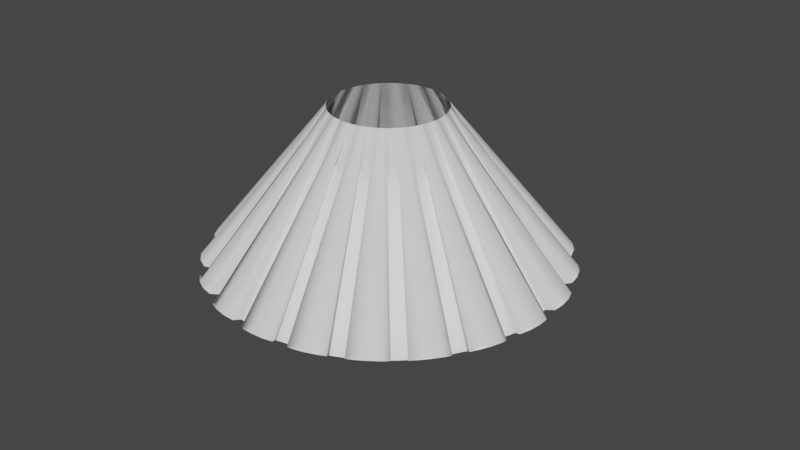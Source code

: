 # Source: Skirt.blend  (saved by Blender 3.6.11; exported with 4.5.12 LTS)
import bpy
from mathutils import Matrix  # noqa: F401  (used for matrix-valued properties, if any)

bpy.ops.wm.read_factory_settings(use_empty=True)
scene = bpy.context.scene
scene.name = 'Scene'

# ---- collections
col_skirt_array = bpy.data.collections.new('Skirt-Array'); scene.collection.children.link(col_skirt_array)

# ---- world
world_world = bpy.data.worlds.new('World'); scene.world = world_world
world_world.use_nodes = True; world_world.node_tree.nodes.clear()
_N = world_world.node_tree.nodes; _L = world_world.node_tree.links
n0 = _N.new('ShaderNodeOutputWorld'); n0.name = 'World Output'; n0.location = (300, 300)
n1 = _N.new('ShaderNodeBackground'); n1.name = 'Background'; n1.location = (10, 300)
n1.inputs[0].default_value = (0.05088, 0.05088, 0.05088, 1.0)
_L.new(n1.outputs[0], n0.inputs[0])
n0.is_active_output = True
world_world.color = (0.05088, 0.05088, 0.05088)
world_world.use_sun_shadow = False
world_world.sun_shadow_jitter_overblur = 0.0

# ---- meshes
me_plane = bpy.data.meshes.new('Plane')
me_plane.from_pydata([(0.457, 0.0, 2.829), (0.1873, 1.237e-07, -2.829), (1.907e-06, 0.0, 2.829), (2.482e-08, -0.6036, -2.83), (0.3365, -0.425, -2.83), (0.2285, 0.0, 2.829), (0.457, 0.2019, -2.829), (0.3222, 0.1677, -2.829), (0.1998, -0.5643, -2.83)], [], [(5, 2, 3, 8, 4), (5, 4, 1), (6, 0, 5, 1, 7)])
me_plane.polygons.foreach_set('use_smooth', [True] * 3)
_uv = me_plane.uv_layers.new(name='UVMap')
_uv.uv.foreach_set('vector', [0.25, 0.0, 0.5, 0.0, 0.5, 1.0, 0.375, 1.0, 0.25, 1.0, 0.25, 0.0, 0.25, 1.0, 0.0, 1.0, 0.0, 0.0, 0.0, 0.0, 0.25, 0.0, 0.0, 1.0, 0.0, 0.5])
me_plane.update()

# ---- curves / text
cu_nurbscircle_001 = bpy.data.curves.new('NurbsCircle.001', 'CURVE')
cu_nurbscircle_001.dimensions = '3D'
_sp = cu_nurbscircle_001.splines.new('NURBS'); _sp.points.add(7)
_sp.points.foreach_set('co', [2.76e-07, -3.157, 2.76e-07, 1.0, 3.157, -3.157, 2.76e-07, 0.7071, 3.157, 2.76e-07, 0.0, 1.0, 3.157, 3.157, -2.76e-07, 0.7071, -2.76e-07, 3.157, -2.76e-07, 1.0, -3.157, 3.157, -2.76e-07, 0.7071, -3.157, -2.76e-07, 0.0, 1.0, -3.157, -3.157, 2.76e-07, 0.7071])
_sp.order_u = 3
_sp.order_v = 0
_sp.use_cyclic_u = True
_sp.use_endpoint_u = True
_sp.use_bezier_u = True
cu_nurbscircle_001.use_path = True
cu_nurbscircle_001.fill_mode = 'FULL'

# ---- objects
ob_nurbscircle = bpy.data.objects.new('NurbsCircle', cu_nurbscircle_001)
ob_main = bpy.data.objects.new('Main', me_plane)
ob_foredit = bpy.data.objects.new('ForEdit', me_plane)

# ---- transforms, parenting, visibility, modifiers, constraints
ob_nurbscircle.location = (0.0, 0.0, 0.0)
ob_nurbscircle.rotation_euler = (-0.0, 3.142, -0.0)
ob_main.parent = ob_nurbscircle
ob_main.matrix_parent_inverse = Matrix(((-1.0, 0.0, 3.258e-07, -9.977), (0.0, 1.0, -0.0, 3.157), (-3.258e-07, 0.0, -1.0, -3.527e-06), (-0.0, -0.0, -0.0, 1.0)))
ob_main.location = (-9.977, 0.0, 0.0)
ob_main.rotation_euler = (-0.5757, 0.0, 0.0)
_m = ob_main.modifiers.new('Mirror', 'MIRROR')
_m = ob_main.modifiers.new('Array', 'ARRAY')
_m.fit_type = 'FIT_CURVE'
_m.curve = ob_nurbscircle
_m.relative_offset_displace = (1.035, 0.0, 0.0)
_m.use_merge_vertices = True
_m.use_merge_vertices_cap = True
_m.merge_threshold = 0.04
_m = ob_main.modifiers.new('Curve', 'CURVE')
_m.object = ob_nurbscircle
ob_foredit.location = (0.0, 0.0, 0.0)
ob_foredit.rotation_euler = (-1.571, -0.0, 0.0)
_m = ob_foredit.modifiers.new('Mirror', 'MIRROR')

# ---- collection membership
col_skirt_array.objects.link(ob_nurbscircle)
col_skirt_array.objects.link(ob_main)
col_skirt_array.objects.link(ob_foredit)

# ---- scene / render settings (as saved in the file)
scene.frame_start = 1; scene.frame_end = 250; scene.frame_set(1)
scene.render.engine = 'BLENDER_EEVEE_NEXT'
scene.render.fps = 25
scene.cycles.sampling_pattern = 'TABULATED_SOBOL'
scene.view_settings.view_transform = 'Filmic'
bpy.context.view_layer.update()

# ---- added for rendering (the .blend has no active camera and no usable light): camera, sun
cam_auto = bpy.data.cameras.new('AutoCamera')
cam_auto.lens = 50.0
cam_auto.sensor_width = 36.0
cam_auto.clip_end = 1000.0
ob_auto_camera = bpy.data.objects.new('AutoCamera', cam_auto)
scene.collection.objects.link(ob_auto_camera)
ob_auto_camera.location = (17.4649, -20.4907, 12.6684)
ob_auto_camera.rotation_euler = (1.09748, -7.21219e-08, 0.694738)
scene.camera = ob_auto_camera
light_auto_sun = bpy.data.lights.new('AutoSun', 'SUN')
light_auto_sun.energy = 3.0
light_auto_sun.angle = 0.0523599
ob_auto_sun = bpy.data.objects.new('AutoSun', light_auto_sun)
scene.collection.objects.link(ob_auto_sun)
ob_auto_sun.rotation_euler = (0.872665, 0.174533, 0.523599)
bpy.context.view_layer.update()
